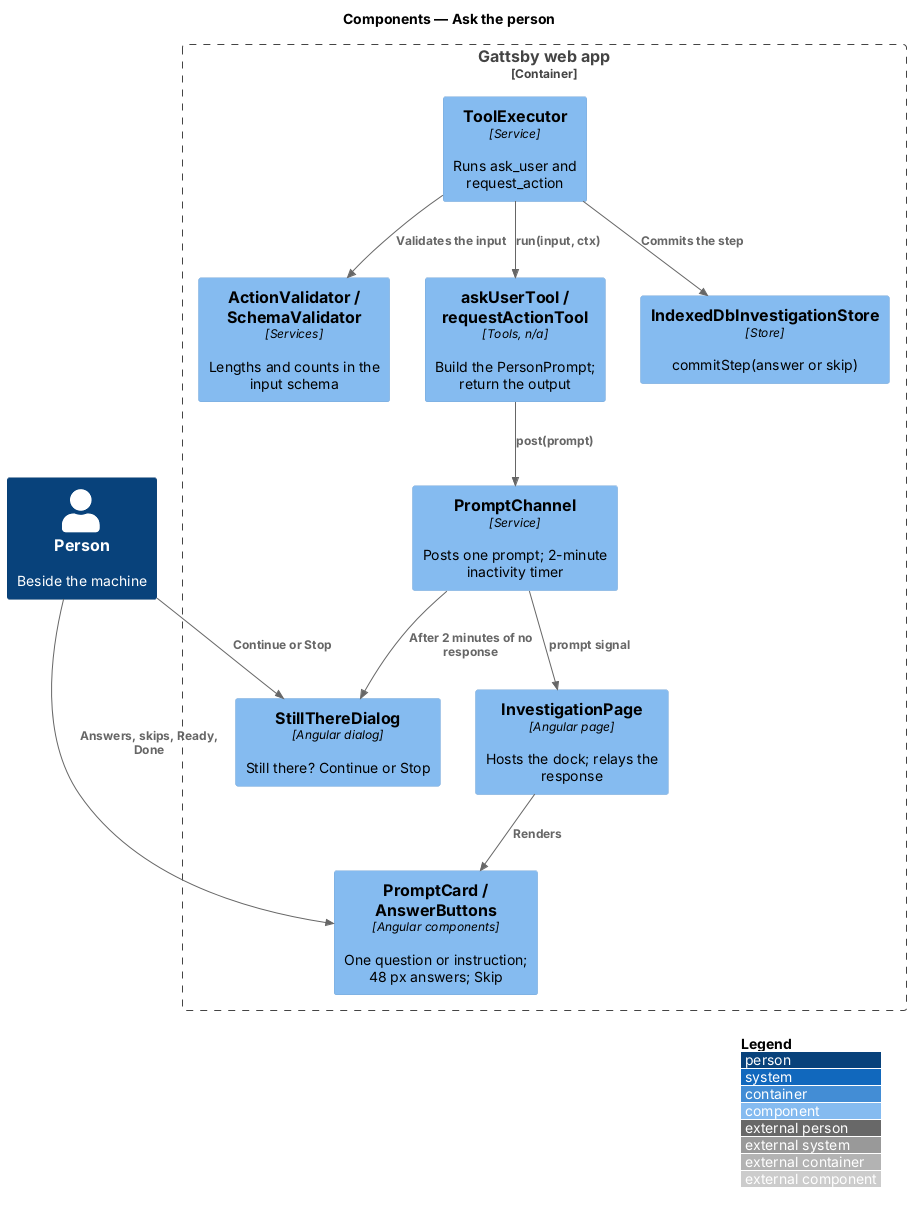

The diagram above was rendered by PlantUML. Its source (embedded in the PNG):
@startuml
!include <C4/C4_Component>
LAYOUT_WITH_LEGEND()
title Components — Ask the person

Person(person, "Person", "Beside the machine")
Container_Boundary(spa, "Gattsby web app") {
  Component(card, "PromptCard / AnswerButtons", "Angular components", "One question or instruction; 48 px answers; Skip")
  Component(still, "StillThereDialog", "Angular dialog", "Still there? Continue or Stop")
  Component(page, "InvestigationPage", "Angular page", "Hosts the dock; relays the response")
  Component(validator, "ActionValidator / SchemaValidator", "Services", "Lengths and counts in the input schema")
  Component(executor, "ToolExecutor", "Service", "Runs ask_user and request_action")
  Component(tools, "askUserTool / requestActionTool", "Tools, n/a", "Build the PersonPrompt; return the output")
  Component(channel, "PromptChannel", "Service", "Posts one prompt; 2-minute inactivity timer")
  Component(store, "IndexedDbInvestigationStore", "Store", "commitStep(answer or skip)")
}

Rel(executor, validator, "Validates the input")
Rel(executor, tools, "run(input, ctx)")
Rel(tools, channel, "post(prompt)")
Rel(channel, page, "prompt signal")
Rel(page, card, "Renders")
Rel(person, card, "Answers, skips, Ready, Done")
Rel(channel, still, "After 2 minutes of no response")
Rel(person, still, "Continue or Stop")
Rel(executor, store, "Commits the step")
@enduml